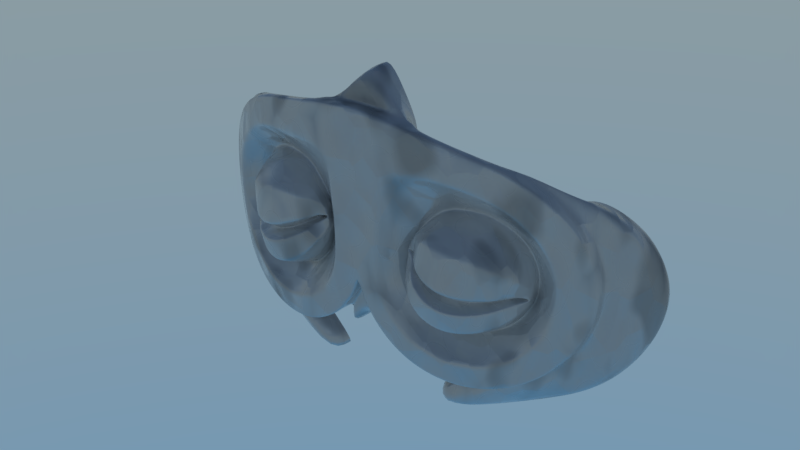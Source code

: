 # Source: moonmask.blend  (saved by Blender 2.79.0; exported with 4.5.12 LTS)
import bpy
from mathutils import Matrix  # noqa: F401  (used for matrix-valued properties, if any)

bpy.ops.wm.read_factory_settings(use_empty=True)
scene = bpy.context.scene
scene.name = 'Scene'

# ---- collections
col_collection_1 = bpy.data.collections.new('Collection 1'); scene.collection.children.link(col_collection_1)

# ---- materials (node trees are filled in below, after node groups)
mat_material = bpy.data.materials.new('Material')
mat_material.alpha_threshold = 0.0
mat_material.roughness = 0.5
mat_material.line_color = (0.0, 0.0, 0.0, 1.0)

# ---- material node trees
mat_material.use_nodes = True; mat_material.node_tree.nodes.clear()
_N = mat_material.node_tree.nodes; _L = mat_material.node_tree.links
n0 = _N.new('ShaderNodeTexCoord'); n0.name = 'Texture Coordinate'; n0.location = (-528, 269)
n1 = _N.new('ShaderNodeBump'); n1.name = 'Bump'; n1.location = (-109, -57)
n1.inputs[0].default_value = 0.1
n1.inputs[1].default_value = 1.0
n1.inputs[2].default_value = 1.0
n2 = _N.new('ShaderNodeTexVoronoi'); n2.name = 'Voronoi Texture.001'; n2.location = (-285, -38)
n2.inputs[2].default_value = 8.0
n3 = _N.new('ShaderNodeTexNoise'); n3.name = 'Musgrave Texture'; n3.location = (-330, 439)
n3.width = 150
n3.normalize = False
n3.inputs[2].default_value = 10.0
n3.inputs[4].default_value = 1.667
n3.inputs[5].default_value = 0.6
n3.inputs[7].default_value = 0.0
n4 = _N.new('ShaderNodeValToRGB'); n4.name = 'ColorRamp'; n4.location = (-131, 433)
n4.color_ramp.interpolation = 'B_SPLINE'
while len(n4.color_ramp.elements) > 1: n4.color_ramp.elements.remove(n4.color_ramp.elements[-1])
n4.color_ramp.elements[0].position = 0.0; n4.color_ramp.elements[0].color = (0.2965, 0.2833, 0.08216, 1.0)
_e = n4.color_ramp.elements.new(1.0); _e.color = (0.1405, 0.1345, 0.04127, 1.0)
n5 = _N.new('ShaderNodeTexVoronoi'); n5.name = 'Voronoi Texture'; n5.location = (-264, 139)
n6 = _N.new('ShaderNodeHueSaturation'); n6.name = 'Hue Saturation Value'; n6.location = (189, 416)
n6.inputs[0].default_value = 0.45
n6.inputs[1].default_value = 0.0
n6.inputs[2].default_value = 2.0
n7 = _N.new('ShaderNodeBsdfPrincipled'); n7.name = 'Principled BSDF'; n7.location = (385, 349)
n7.width = 150
n7.subsurface_method = 'BURLEY'
n7.inputs[3].default_value = 1.45
n7.inputs[9].default_value = (1.0, 1.0, 1.0)
n7.inputs[13].default_value = 1.0
n8 = _N.new('ShaderNodeOutputMaterial'); n8.name = 'Material Output'; n8.location = (573, 257)
n9 = _N.new('ShaderNodeMath'); n9.name = 'Math'; n9.location = (0, 0)
n9.operation = 'MULTIPLY'
n10 = _N.new('ShaderNodeMath'); n10.name = 'Math.001'; n10.location = (0, 0)
n10.operation = 'MULTIPLY'
_L.new(n7.outputs[0], n8.inputs[0])
_L.new(n0.outputs[0], n3.inputs[0])
_L.new(n0.outputs[0], n5.inputs[0])
_L.new(n0.outputs[0], n2.inputs[0])
_L.new(n1.outputs[0], n7.inputs[5])
_L.new(n3.outputs[0], n4.inputs[0])
_L.new(n4.outputs[0], n6.inputs[4])
_L.new(n6.outputs[0], n7.inputs[0])
_L.new(n9.outputs[0], n1.inputs[3])
_L.new(n2.outputs[0], n9.inputs[0])
_L.new(n2.outputs[0], n9.inputs[1])
_L.new(n10.outputs[0], n7.inputs[1])
_L.new(n10.outputs[0], n7.inputs[2])
_L.new(n5.outputs[0], n10.inputs[0])
_L.new(n5.outputs[0], n10.inputs[1])
n8.is_active_output = True

# ---- world
world_world = bpy.data.worlds.new('World'); scene.world = world_world
world_world.use_nodes = True; world_world.node_tree.nodes.clear()
_N = world_world.node_tree.nodes; _L = world_world.node_tree.links
n0 = _N.new('ShaderNodeOutputWorld'); n0.name = 'World Output'; n0.location = (300, 300)
n1 = _N.new('ShaderNodeBackground'); n1.name = 'Background'; n1.location = (10, 300)
n2 = _N.new('ShaderNodeTexSky'); n2.name = 'Sky Texture'; n2.location = (-190, 300)
n2.sky_type = 'HOSEK_WILKIE'
n2.ground_albedo = 1.0
n2.sun_elevation = 1.571
_L.new(n1.outputs[0], n0.inputs[0])
_L.new(n2.outputs[0], n1.inputs[0])
n0.is_active_output = True
world_world.color = (0.05088, 0.05088, 0.05088)
world_world.use_sun_shadow = False
world_world.sun_shadow_jitter_overblur = 0.0
world_world.cycles.sampling_method = 'MANUAL'

# ---- meshes
me_sphere_002 = bpy.data.meshes.new('Sphere.002')
me_sphere_002.from_pydata([(0.1672, -0.5713, 0.04331), (0.5521, -0.4844, -0.07663), (0.5327, -0.492, -0.111), (0.5071, -0.5008, -0.141), (0.4761, -0.5102, -0.1654), (0.4409, -0.52, -0.1835), (0.4027, -0.5304, -0.1945), (0.3632, -0.5401, -0.1979), (0.3235, -0.5483, -0.1935), (0.2854, -0.5555, -0.1814), (0.2502, -0.5619, -0.1621), (0.2158, -0.5674, -0.1323), (0.1894, -0.5707, -0.0971), (0.1732, -0.5718, -0.06363), (0.1639, -0.5717, -0.02869), (0.1618, -0.572, 0.007049), (0.5518, -0.4981, -0.07341), (0.5331, -0.52, -0.1052), (0.5089, -0.5415, -0.1341), (0.4781, -0.5626, -0.1558), (0.4426, -0.5825, -0.1703), (0.406, -0.5992, -0.1793), (0.3685, -0.6127, -0.1809), (0.3284, -0.623, -0.1762), (0.29, -0.6292, -0.1645), (0.2558, -0.631, -0.1458), (0.2259, -0.6285, -0.1213), (0.1991, -0.6222, -0.09194), (0.1779, -0.6128, -0.05952), (0.1633, -0.6007, -0.02522), (0.157, -0.5865, 0.009914), (0.5535, -0.5099, -0.06561), (0.5364, -0.5433, -0.09056), (0.5134, -0.5763, -0.1138), (0.4837, -0.6073, -0.1311), (0.4489, -0.635, -0.1425), (0.4118, -0.6578, -0.1497), (0.3731, -0.6751, -0.1506), (0.3344, -0.6864, -0.1451), (0.297, -0.6912, -0.1334), (0.2625, -0.6894, -0.1159), (0.2322, -0.6812, -0.09362), (0.207, -0.6671, -0.06826), (0.1879, -0.6482, -0.04118), (0.174, -0.6248, -0.01299), (0.1618, -0.5992, 0.01662), (0.558, -0.5185, -0.04577), (0.5294, -0.5468, -0.0502), (0.5103, -0.5842, -0.05789), (0.4854, -0.6188, -0.06498), (0.4556, -0.6492, -0.07056), (0.4225, -0.6743, -0.07355), (0.3874, -0.6929, -0.07279), (0.352, -0.7044, -0.06734), (0.3177, -0.7084, -0.05714), (0.2857, -0.7047, -0.04333), (0.257, -0.6936, -0.02757), (0.2325, -0.6757, -0.01151), (0.213, -0.652, 0.003757), (0.1992, -0.6231, 0.01715), (0.1674, -0.609, 0.03587), (0.5594, -0.5192, -0.0397), (0.5206, -0.4946, -0.03635), (0.5038, -0.5311, -0.03948), (0.4812, -0.565, -0.04286), (0.4541, -0.5947, -0.04571), (0.4236, -0.619, -0.047), (0.3911, -0.637, -0.04575), (0.3581, -0.6479, -0.04099), (0.3261, -0.6514, -0.03244), (0.2961, -0.6474, -0.02119), (0.269, -0.6363, -0.008783), (0.2457, -0.6187, 0.003582), (0.2269, -0.5951, 0.01473), (0.2131, -0.5663, 0.02392), (0.169, -0.6101, 0.04193), (0.5608, -0.5173, -0.03347), (0.5348, -0.5447, -0.02648), (0.518, -0.5814, -0.024), (0.495, -0.6156, -0.02258), (0.4667, -0.6459, -0.02157), (0.4346, -0.6709, -0.02006), (0.4001, -0.6896, -0.01696), (0.3648, -0.7013, -0.01124), (0.3303, -0.7057, -0.002321), (0.2977, -0.7025, 0.008335), (0.268, -0.692, 0.0191), (0.2422, -0.6746, 0.0286), (0.2208, -0.651, 0.03551), (0.2048, -0.6223, 0.03945), (0.1704, -0.6085, 0.04829), (0.5644, -0.4782, -0.03987), (0.5656, -0.5046, -0.01239), (0.5597, -0.5345, 0.01307), (0.5461, -0.5643, 0.03653), (0.5253, -0.5929, 0.05745), (0.4983, -0.6198, 0.07556), (0.4663, -0.6428, 0.09047), (0.4307, -0.6609, 0.1021), (0.3929, -0.6734, 0.1107), (0.3547, -0.6796, 0.1165), (0.3173, -0.6796, 0.1189), (0.2821, -0.6734, 0.1173), (0.2505, -0.6612, 0.1125), (0.2233, -0.6439, 0.103), (0.1995, -0.6223, 0.08835), (0.1758, -0.5976, 0.07024), (0.5676, -0.4909, -0.003553), (0.5639, -0.5074, 0.03144), (0.5528, -0.5251, 0.06485), (0.5352, -0.5439, 0.09577), (0.5089, -0.5625, 0.1218), (0.479, -0.5791, 0.1437), (0.444, -0.5944, 0.1592), (0.4067, -0.6063, 0.1695), (0.3683, -0.6142, 0.1738), (0.3302, -0.618, 0.1719), (0.2942, -0.6177, 0.1655), (0.2608, -0.6135, 0.1528), (0.2276, -0.6064, 0.134), (0.1983, -0.597, 0.1104), (0.1752, -0.5847, 0.08088), (0.5695, -0.4759, -0.0002387), (0.567, -0.477, 0.03895), (0.5567, -0.4811, 0.07745), (0.5409, -0.4871, 0.1104), (0.5177, -0.4949, 0.1418), (0.4861, -0.5062, 0.1694), (0.4518, -0.5169, 0.1891), (0.4142, -0.5274, 0.2017), (0.3747, -0.5372, 0.2064), (0.3353, -0.5459, 0.2045), (0.2979, -0.5533, 0.1969), (0.2593, -0.5597, 0.1772), (0.2255, -0.564, 0.1411), (0.2005, -0.5677, 0.1151), (0.1806, -0.5701, 0.08122), (0.0, -0.6575, 0.09312), (0.7201, -0.4792, -0.1511), (0.6832, -0.4989, -0.2165), (0.6343, -0.5249, -0.2736), (0.5753, -0.55, -0.3203), (0.5082, -0.5735, -0.3547), (0.4356, -0.5949, -0.3756), (0.3603, -0.6136, -0.3821), (0.2847, -0.6293, -0.3737), (0.2121, -0.6415, -0.3507), (0.1452, -0.6499, -0.3139), (0.07964, -0.6549, -0.2571), (0.02931, -0.6554, -0.189), (0.0, -0.6575, -0.1099), (0.0, -0.6575, -0.04674), (0.0, -0.6575, 0.01984), (0.7435, -0.465, -0.08112), (0.7533, -0.4587, -0.005652), (0.7484, -0.4619, 0.06898), (0.7289, -0.4736, 0.1423), (0.6987, -0.4923, 0.2052), (0.6545, -0.515, 0.2653), (0.5945, -0.5439, 0.3197), (0.5289, -0.5691, 0.359), (0.4574, -0.5915, 0.3881), (0.383, -0.6118, 0.4061), (0.311, -0.6279, 0.4223), (0.2445, -0.6395, 0.4372), (0.1799, -0.6479, 0.4504), (0.0, -0.6575, 0.4747), (0.0, -0.6575, 0.3152), (0.0, -0.6575, 0.1896), (0.7201, -0.4276, -0.1511), (0.6832, -0.4484, -0.2165), (0.6343, -0.4743, -0.2736), (0.5753, -0.4993, -0.3203), (0.5082, -0.5229, -0.3547), (0.4356, -0.5442, -0.3756), (0.3603, -0.5629, -0.3821), (0.2847, -0.5785, -0.3737), (0.2121, -0.5907, -0.3507), (0.1452, -0.5991, -0.3139), (0.07964, -0.604, -0.2571), (0.02931, -0.6039, -0.189), (0.7435, -0.4134, -0.08112), (0.7533, -0.4059, -0.005652), (0.7484, -0.4092, 0.06898), (0.7289, -0.4209, 0.1423), (0.6987, -0.4397, 0.2052), (0.6545, -0.4624, 0.2653), (0.5945, -0.4913, 0.3197), (0.5289, -0.5166, 0.359), (0.4574, -0.5392, 0.3881), (0.383, -0.5602, 0.4061), (0.311, -0.5763, 0.4223), (0.2445, -0.5879, 0.4372), (0.1799, -0.5963, 0.4504), (0.8787, -0.2838, -0.2002), (0.8442, -0.3206, -0.2669), (0.7974, -0.3581, -0.3257), (0.7401, -0.3948, -0.3744), (0.6743, -0.4298, -0.4113), (0.8996, -0.2627, -0.1294), (0.9067, -0.2525, -0.05363), (0.8991, -0.2618, 0.02078), (0.877, -0.2868, 0.09336), (0.8446, -0.3181, 0.1551), (0.7983, -0.3575, 0.2136), (0.7364, -0.3999, 0.2658), (0.6694, -0.4395, 0.3027), (0.5968, -0.474, 0.3293), (0.211, -0.5708, -0.5373), (0.2639, -0.5338, -0.6049), (0.0, -0.6059, 0.4747), (0.0, -0.6059, -0.1099), (0.06496, -0.6043, 0.513), (0.0, -0.6059, 0.6063), (0.112, -0.5988, -0.3759), (0.04119, -0.6053, -0.2894), (0.0, -0.6059, -0.2676), (0.608, -0.5531, -0.1637), (0.6361, -0.5412, -0.1139), (0.2712, -0.652, 0.3171), (0.2196, -0.6596, 0.3138), (0.5707, -0.5672, -0.2073), (0.1127, -0.67, 0.3079), (0.5257, -0.5854, -0.2429), (0.1002, -0.6706, 0.2152), (0.4746, -0.6028, -0.2691), (0.09028, -0.6708, 0.1354), (0.6614, -0.5285, -0.002945), (0.6577, -0.5302, 0.05396), (0.4192, -0.6188, -0.2851), (0.6428, -0.5379, 0.1099), (0.3617, -0.6329, -0.29), (0.6198, -0.5485, 0.1578), (0.654, -0.5324, -0.06049), (0.3041, -0.6449, -0.2836), (0.5861, -0.5636, 0.2035), (0.08358, -0.6715, 0.06822), (0.08088, -0.6718, 0.01344), (0.2487, -0.6542, -0.2661), (0.5403, -0.5807, 0.2446), (0.1977, -0.6607, -0.238), (0.4904, -0.5986, 0.274), (0.1477, -0.6652, -0.1947), (0.4358, -0.6156, 0.2949), (0.1093, -0.6699, -0.143), (0.3788, -0.6305, 0.3062), (0.08661, -0.6714, -0.08678), (0.3232, -0.6426, 0.3134), (0.08195, -0.6717, -0.03771)], [], [(6, 5, 20, 21), (14, 13, 28, 29), (7, 6, 21, 22), (15, 14, 29, 30), (8, 7, 22, 23), (1, 91, 16), (0, 15, 30), (9, 8, 23, 24), (2, 1, 16, 17), (10, 9, 24, 25), (3, 2, 17, 18), (11, 10, 25, 26), (4, 3, 18, 19), (12, 11, 26, 27), (5, 4, 19, 20), (13, 12, 27, 28), (25, 24, 39, 40), (18, 17, 32, 33), (26, 25, 40, 41), (19, 18, 33, 34), (27, 26, 41, 42), (20, 19, 34, 35), (28, 27, 42, 43), (21, 20, 35, 36), (29, 28, 43, 44), (22, 21, 36, 37), (30, 29, 44, 45), (23, 22, 37, 38), (16, 91, 31), (0, 30, 45), (24, 23, 38, 39), (17, 16, 31, 32), (44, 43, 58, 59), (37, 36, 51, 52), (45, 44, 59, 60), (38, 37, 52, 53), (31, 91, 46), (0, 45, 60), (39, 38, 53, 54), (32, 31, 46, 47), (40, 39, 54, 55), (33, 32, 47, 48), (41, 40, 55, 56), (34, 33, 48, 49), (42, 41, 56, 57), (35, 34, 49, 50), (43, 42, 57, 58), (36, 35, 50, 51), (48, 47, 62, 63), (56, 55, 70, 71), (49, 48, 63, 64), (57, 56, 71, 72), (50, 49, 64, 65), (58, 57, 72, 73), (51, 50, 65, 66), (59, 58, 73, 74), (52, 51, 66, 67), (60, 59, 74, 75), (53, 52, 67, 68), (46, 91, 61), (0, 60, 75), (54, 53, 68, 69), (47, 46, 61, 62), (55, 54, 69, 70), (67, 66, 81, 82), (75, 74, 89, 90), (68, 67, 82, 83), (61, 91, 76), (0, 75, 90), (69, 68, 83, 84), (62, 61, 76, 77), (70, 69, 84, 85), (63, 62, 77, 78), (71, 70, 85, 86), (64, 63, 78, 79), (72, 71, 86, 87), (65, 64, 79, 80), (73, 72, 87, 88), (66, 65, 80, 81), (74, 73, 88, 89), (86, 85, 101, 102), (79, 78, 94, 95), (87, 86, 102, 103), (80, 79, 95, 96), (88, 87, 103, 104), (81, 80, 96, 97), (89, 88, 104, 105), (82, 81, 97, 98), (90, 89, 105, 106), (83, 82, 98, 99), (76, 91, 92), (0, 90, 106), (84, 83, 99, 100), (77, 76, 92, 93), (85, 84, 100, 101), (78, 77, 93, 94), (106, 105, 120, 121), (99, 98, 113, 114), (92, 91, 107), (0, 106, 121), (100, 99, 114, 115), (93, 92, 107, 108), (101, 100, 115, 116), (94, 93, 108, 109), (102, 101, 116, 117), (95, 94, 109, 110), (103, 102, 117, 118), (96, 95, 110, 111), (104, 103, 118, 119), (97, 96, 111, 112), (105, 104, 119, 120), (98, 97, 112, 113), (118, 117, 132, 133), (111, 110, 125, 126), (119, 118, 133, 134), (112, 111, 126, 127), (120, 119, 134, 135), (113, 112, 127, 128), (121, 120, 135, 136), (114, 113, 128, 129), (107, 91, 122), (0, 121, 136), (115, 114, 129, 130), (108, 107, 122, 123), (116, 115, 130, 131), (109, 108, 123, 124), (117, 116, 131, 132), (110, 109, 124, 125), (218, 217, 139, 138), (220, 219, 164, 165), (217, 221, 140, 139), (222, 220, 165, 166), (221, 223, 141, 140), (224, 222, 166, 167), (223, 225, 142, 141), (226, 224, 167, 168), (228, 227, 154, 155), (225, 229, 143, 142), (230, 228, 155, 156), (229, 231, 144, 143), (232, 230, 156, 157), (233, 218, 138, 153), (231, 234, 145, 144), (235, 232, 157, 158), (237, 236, 137, 152), (234, 238, 146, 145), (227, 233, 153, 154), (239, 235, 158, 159), (238, 240, 147, 146), (236, 226, 168, 137), (241, 239, 159, 160), (240, 242, 148, 147), (243, 241, 160, 161), (242, 244, 149, 148), (245, 243, 161, 162), (244, 246, 150, 149), (247, 245, 162, 163), (246, 248, 151, 150), (219, 247, 163, 164), (248, 237, 152, 151), (142, 143, 174, 173), (160, 159, 187, 188), (143, 144, 175, 174), (161, 160, 188, 189), (153, 138, 169, 181), (144, 145, 176, 175), (162, 161, 189, 190), (155, 154, 182, 183), (145, 146, 177, 176), (163, 162, 190, 191), (138, 139, 170, 169), (156, 155, 183, 184), (154, 153, 181, 182), (146, 147, 178, 177), (164, 163, 191, 192), (139, 140, 171, 170), (157, 156, 184, 185), (147, 148, 179, 178), (165, 164, 192, 193), (140, 141, 172, 171), (158, 157, 185, 186), (148, 149, 180, 179), (141, 142, 173, 172), (159, 158, 186, 187), (186, 185, 203, 204), (181, 169, 194, 199), (169, 170, 195, 194), (187, 186, 204, 205), (182, 181, 199, 200), (170, 171, 196, 195), (188, 187, 205, 206), (171, 172, 197, 196), (189, 188, 206, 207), (172, 173, 198, 197), (183, 182, 200, 201), (184, 183, 201, 202), (185, 184, 202, 203), (198, 173, 208, 209), (166, 165, 193, 210), (150, 211, 180, 149), (210, 193, 212, 213), (180, 211, 216, 215), (179, 180, 215, 214), (14, 15, 237, 248), (132, 131, 247, 219), (13, 14, 248, 246), (131, 130, 245, 247), (12, 13, 246, 244), (130, 129, 243, 245), (11, 12, 244, 242), (129, 128, 241, 243), (10, 11, 242, 240), (128, 127, 239, 241), (0, 136, 226, 236), (9, 10, 240, 238), (127, 126, 235, 239), (122, 91, 233, 227), (8, 9, 238, 234), (15, 0, 236, 237), (126, 125, 232, 235), (7, 8, 234, 231), (91, 1, 218, 233), (125, 124, 230, 232), (6, 7, 231, 229), (124, 123, 228, 230), (5, 6, 229, 225), (123, 122, 227, 228), (136, 135, 224, 226), (4, 5, 225, 223), (135, 134, 222, 224), (3, 4, 223, 221), (134, 133, 220, 222), (2, 3, 221, 217), (133, 132, 219, 220), (1, 2, 217, 218)])
me_sphere_002.polygons.foreach_set('use_smooth', [True] * 235)
me_sphere_002.materials.append(mat_material)
me_sphere_002.use_remesh_preserve_volume = False
me_sphere_002.use_remesh_preserve_attributes = False
me_sphere_002.use_mirror_vertex_groups = False
me_sphere_002.update()

# ---- objects
ob_sphere_005 = bpy.data.objects.new('Sphere.005', me_sphere_002)

# ---- transforms, parenting, visibility, modifiers, constraints
ob_sphere_005.location = (0.0, 0.0, 0.0)
ob_sphere_005.rotation_euler = (1.144e-21, 2.384e-07, 1.344e-07)
ob_sphere_005.lineart.crease_threshold = 0.0
_m = ob_sphere_005.modifiers.new('Mirror', 'MIRROR')
_m.use_clip = True
_m = ob_sphere_005.modifiers.new('Bevel', 'BEVEL')
_m.spread = 0.0
_m = ob_sphere_005.modifiers.new('Solidify', 'SOLIDIFY')
_m.thickness = 0.1
_m.use_rim_only = True
_m.nonmanifold_thickness_mode = 'FIXED'
_m.nonmanifold_merge_threshold = 0.0003
_m = ob_sphere_005.modifiers.new('Subsurf', 'SUBSURF')
_m.uv_smooth = 'PRESERVE_CORNERS'
_m.quality = 2
_m.levels = 2
_m.show_only_control_edges = False

# ---- collection membership
col_collection_1.objects.link(ob_sphere_005)

# ---- scene / render settings (as saved in the file)
scene.frame_start = 1; scene.frame_end = 250; scene.frame_set(1)
scene.render.engine = 'CYCLES'
scene.render.dither_intensity = 0.0
scene.render.film_transparent = True
scene.cycles.samples = 200
scene.cycles.sampling_pattern = 'TABULATED_SOBOL'
scene.cycles.use_adaptive_sampling = False
scene.cycles.use_light_tree = False
scene.cycles.blur_glossy = 0.0
scene.cycles.sample_clamp_indirect = 0.0
scene.view_settings.view_transform = 'Standard'
bpy.context.view_layer.update()

# ---- added for rendering (the .blend has no active camera): camera
cam_auto = bpy.data.cameras.new('AutoCamera')
cam_auto.lens = 50.0
cam_auto.sensor_width = 36.0
cam_auto.clip_end = 1000.0
ob_auto_camera = bpy.data.objects.new('AutoCamera', cam_auto)
scene.collection.objects.link(ob_auto_camera)
ob_auto_camera.location = (2.07655, -2.93637, 1.66289)
ob_auto_camera.rotation_euler = (1.09748, -7.21219e-08, 0.694738)
scene.camera = ob_auto_camera
bpy.context.view_layer.update()
